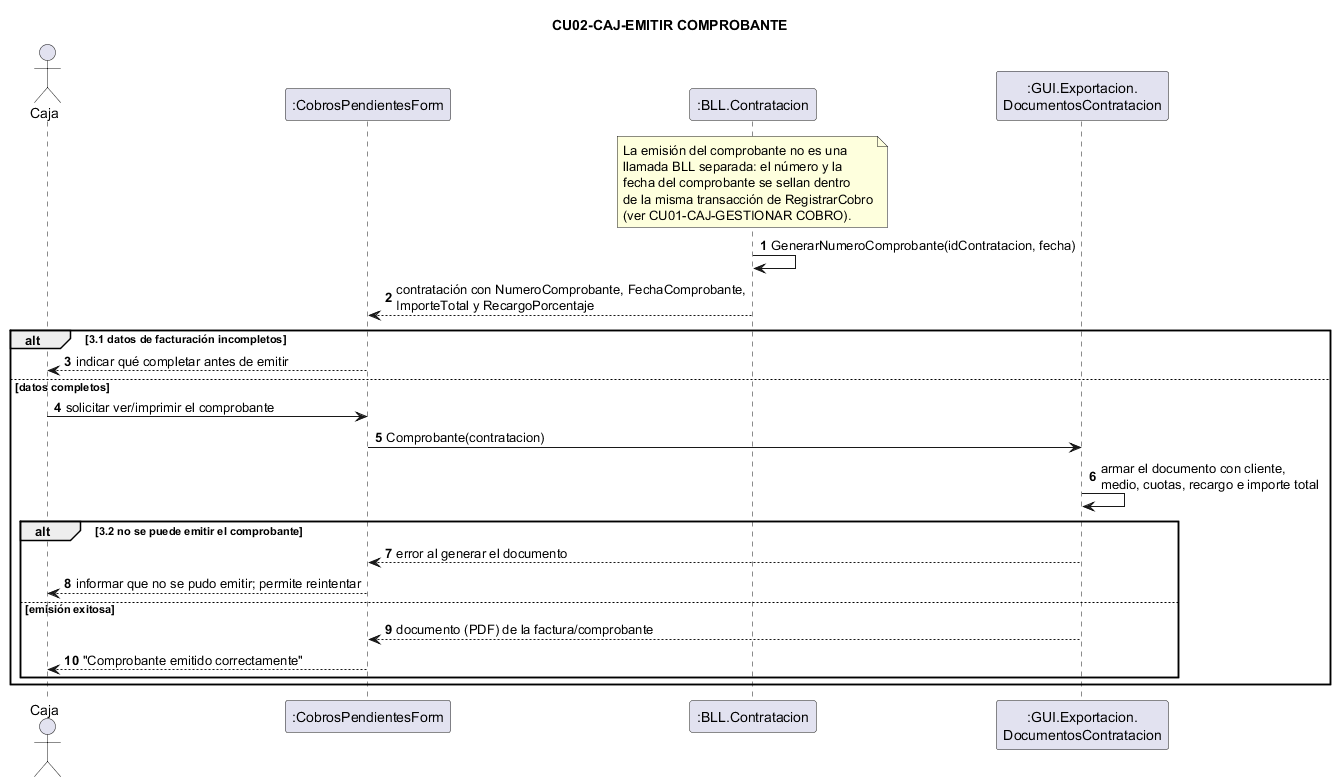

The diagram above was rendered by PlantUML. Its source (embedded in the PNG):
@startuml
title CU02-CAJ-EMITIR COMPROBANTE
actor "Caja" as Ca
participant ":CobrosPendientesForm" as F
participant ":BLL.Contratacion" as BLL
participant ":GUI.Exportacion.\nDocumentosContratacion" as DOC

autonumber
note over BLL
  La emisión del comprobante no es una
  llamada BLL separada: el número y la
  fecha del comprobante se sellan dentro
  de la misma transacción de RegistrarCobro
  (ver CU01-CAJ-GESTIONAR COBRO).
end note
BLL -> BLL : GenerarNumeroComprobante(idContratacion, fecha)
BLL --> F : contratación con NumeroComprobante, FechaComprobante,\nImporteTotal y RecargoPorcentaje

alt 3.1 datos de facturación incompletos
  F --> Ca : indicar qué completar antes de emitir
else datos completos
  Ca -> F : solicitar ver/imprimir el comprobante
  F -> DOC : Comprobante(contratacion)
  DOC -> DOC : armar el documento con cliente,\nmedio, cuotas, recargo e importe total

  alt 3.2 no se puede emitir el comprobante
    DOC --> F : error al generar el documento
    F --> Ca : informar que no se pudo emitir; permite reintentar
  else emisión exitosa
    DOC --> F : documento (PDF) de la factura/comprobante
    F --> Ca : "Comprobante emitido correctamente"
  end
end
@enduml